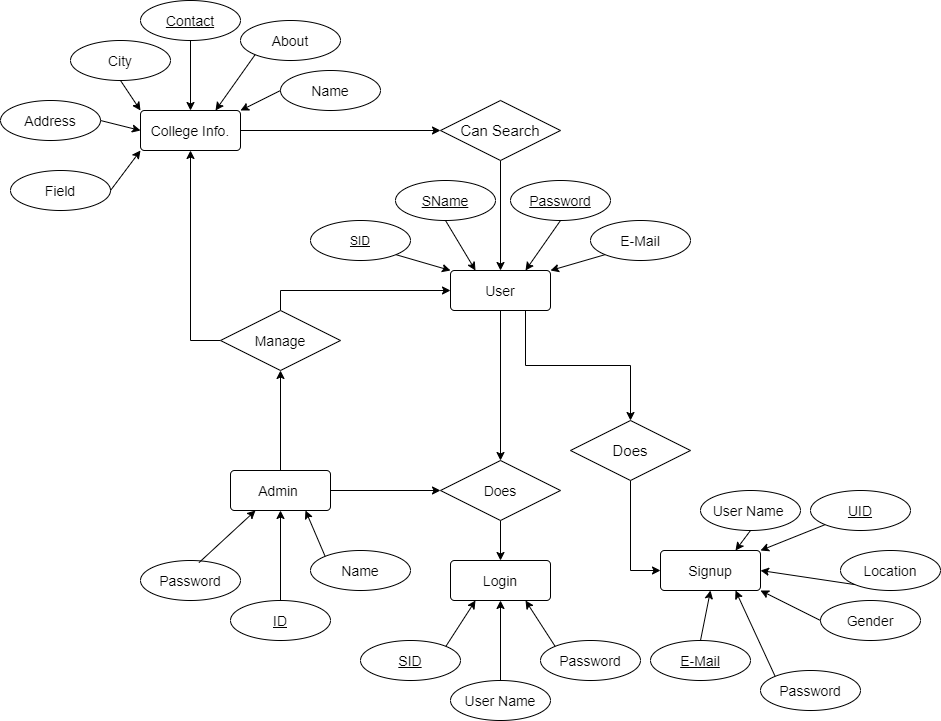

The diagram above was exported from draw.io. Its source (the exported page's mxGraphModel, read from the mxfile embedded in the PNG):
<mxGraphModel dx="1888" dy="607" grid="1" gridSize="10" guides="1" tooltips="1" connect="1" arrows="1" fold="1" page="1" pageScale="1" pageWidth="850" pageHeight="1100" math="0" shadow="0">
  <root>
    <mxCell id="0" />
    <mxCell id="1" parent="0" />
    <mxCell id="gfEJcCa9cFOvO-SatlNS-32" style="edgeStyle=orthogonalEdgeStyle;rounded=0;orthogonalLoop=1;jettySize=auto;html=1;exitX=0.5;exitY=1;exitDx=0;exitDy=0;entryX=0.5;entryY=0;entryDx=0;entryDy=0;" parent="1" source="dQznP23zTIskXHxPEF-o-4" target="gfEJcCa9cFOvO-SatlNS-2" edge="1">
      <mxGeometry relative="1" as="geometry" />
    </mxCell>
    <mxCell id="gfEJcCa9cFOvO-SatlNS-57" style="edgeStyle=orthogonalEdgeStyle;rounded=0;orthogonalLoop=1;jettySize=auto;html=1;exitX=0.75;exitY=1;exitDx=0;exitDy=0;entryX=0.5;entryY=0;entryDx=0;entryDy=0;" parent="1" source="dQznP23zTIskXHxPEF-o-4" target="gfEJcCa9cFOvO-SatlNS-39" edge="1">
      <mxGeometry relative="1" as="geometry" />
    </mxCell>
    <mxCell id="dQznP23zTIskXHxPEF-o-4" value="&lt;font style=&quot;font-size: 14px&quot;&gt;User&lt;/font&gt;" style="rounded=1;arcSize=10;whiteSpace=wrap;html=1;align=center;" parent="1" vertex="1">
      <mxGeometry x="-30" y="460" width="100" height="40" as="geometry" />
    </mxCell>
    <mxCell id="dQznP23zTIskXHxPEF-o-15" style="edgeStyle=orthogonalEdgeStyle;rounded=0;orthogonalLoop=1;jettySize=auto;html=1;exitX=0.5;exitY=0;exitDx=0;exitDy=0;entryX=0.5;entryY=1;entryDx=0;entryDy=0;" parent="1" source="dQznP23zTIskXHxPEF-o-5" target="gfEJcCa9cFOvO-SatlNS-1" edge="1">
      <mxGeometry relative="1" as="geometry">
        <mxPoint x="350" y="610" as="targetPoint" />
      </mxGeometry>
    </mxCell>
    <mxCell id="gfEJcCa9cFOvO-SatlNS-33" style="edgeStyle=orthogonalEdgeStyle;rounded=0;orthogonalLoop=1;jettySize=auto;html=1;exitX=1;exitY=0.5;exitDx=0;exitDy=0;entryX=0;entryY=0.5;entryDx=0;entryDy=0;" parent="1" source="dQznP23zTIskXHxPEF-o-5" target="gfEJcCa9cFOvO-SatlNS-2" edge="1">
      <mxGeometry relative="1" as="geometry" />
    </mxCell>
    <mxCell id="dQznP23zTIskXHxPEF-o-5" value="&lt;font style=&quot;font-size: 14px&quot;&gt;Admin&amp;nbsp;&lt;/font&gt;" style="rounded=1;arcSize=10;whiteSpace=wrap;html=1;align=center;" parent="1" vertex="1">
      <mxGeometry x="-250" y="660" width="100" height="40" as="geometry" />
    </mxCell>
    <mxCell id="gfEJcCa9cFOvO-SatlNS-55" style="edgeStyle=orthogonalEdgeStyle;rounded=0;orthogonalLoop=1;jettySize=auto;html=1;exitX=1;exitY=0.5;exitDx=0;exitDy=0;entryX=0;entryY=0.5;entryDx=0;entryDy=0;" parent="1" source="dQznP23zTIskXHxPEF-o-6" target="gfEJcCa9cFOvO-SatlNS-54" edge="1">
      <mxGeometry relative="1" as="geometry" />
    </mxCell>
    <mxCell id="dQznP23zTIskXHxPEF-o-6" value="&lt;font style=&quot;font-size: 14px&quot;&gt;College Info.&lt;/font&gt;" style="rounded=1;arcSize=10;whiteSpace=wrap;html=1;align=center;" parent="1" vertex="1">
      <mxGeometry x="-340" y="300" width="100" height="40" as="geometry" />
    </mxCell>
    <mxCell id="dQznP23zTIskXHxPEF-o-7" value="&lt;font style=&quot;font-size: 14px&quot;&gt;Signup&lt;/font&gt;" style="rounded=1;arcSize=10;whiteSpace=wrap;html=1;align=center;" parent="1" vertex="1">
      <mxGeometry x="180" y="740" width="100" height="40" as="geometry" />
    </mxCell>
    <mxCell id="dQznP23zTIskXHxPEF-o-22" value="&lt;span style=&quot;font-size: 14px&quot;&gt;Password&lt;/span&gt;" style="ellipse;whiteSpace=wrap;html=1;align=center;fontStyle=4;" parent="1" vertex="1">
      <mxGeometry x="30" y="370" width="100" height="40" as="geometry" />
    </mxCell>
    <mxCell id="dQznP23zTIskXHxPEF-o-25" value="&lt;font style=&quot;font-size: 14px&quot;&gt;E-Mail&lt;/font&gt;" style="ellipse;whiteSpace=wrap;html=1;align=center;" parent="1" vertex="1">
      <mxGeometry x="110" y="410" width="100" height="40" as="geometry" />
    </mxCell>
    <mxCell id="dQznP23zTIskXHxPEF-o-27" value="&lt;font style=&quot;font-size: 14px&quot;&gt;User Name&amp;nbsp;&lt;/font&gt;" style="ellipse;whiteSpace=wrap;html=1;align=center;" parent="1" vertex="1">
      <mxGeometry x="220" y="680" width="100" height="40" as="geometry" />
    </mxCell>
    <mxCell id="dQznP23zTIskXHxPEF-o-28" value="&lt;font style=&quot;font-size: 14px&quot;&gt;Location&lt;/font&gt;" style="ellipse;whiteSpace=wrap;html=1;align=center;" parent="1" vertex="1">
      <mxGeometry x="360" y="740" width="100" height="40" as="geometry" />
    </mxCell>
    <mxCell id="dQznP23zTIskXHxPEF-o-30" value="&lt;font style=&quot;font-size: 14px&quot;&gt;Password&lt;/font&gt;" style="ellipse;whiteSpace=wrap;html=1;align=center;" parent="1" vertex="1">
      <mxGeometry x="280" y="860" width="100" height="40" as="geometry" />
    </mxCell>
    <mxCell id="dQznP23zTIskXHxPEF-o-32" value="&lt;font style=&quot;font-size: 14px&quot;&gt;Gender&lt;/font&gt;" style="ellipse;whiteSpace=wrap;html=1;align=center;" parent="1" vertex="1">
      <mxGeometry x="340" y="790" width="100" height="40" as="geometry" />
    </mxCell>
    <mxCell id="dQznP23zTIskXHxPEF-o-38" value="&lt;font style=&quot;font-size: 14px&quot;&gt;E-Mail&lt;/font&gt;" style="ellipse;whiteSpace=wrap;html=1;align=center;fontStyle=4;" parent="1" vertex="1">
      <mxGeometry x="170" y="830" width="100" height="40" as="geometry" />
    </mxCell>
    <mxCell id="dQznP23zTIskXHxPEF-o-49" value="&lt;font style=&quot;font-size: 14px&quot;&gt;City&lt;/font&gt;" style="ellipse;whiteSpace=wrap;html=1;align=center;" parent="1" vertex="1">
      <mxGeometry x="-410" y="230" width="100" height="40" as="geometry" />
    </mxCell>
    <mxCell id="dQznP23zTIskXHxPEF-o-50" value="&lt;font style=&quot;font-size: 14px&quot;&gt;Address&lt;/font&gt;" style="ellipse;whiteSpace=wrap;html=1;align=center;" parent="1" vertex="1">
      <mxGeometry x="-480" y="290" width="100" height="40" as="geometry" />
    </mxCell>
    <mxCell id="dQznP23zTIskXHxPEF-o-51" value="&lt;font style=&quot;font-size: 14px&quot;&gt;Field&lt;/font&gt;" style="ellipse;whiteSpace=wrap;html=1;align=center;" parent="1" vertex="1">
      <mxGeometry x="-470" y="360" width="100" height="40" as="geometry" />
    </mxCell>
    <mxCell id="dQznP23zTIskXHxPEF-o-52" value="&lt;font style=&quot;font-size: 14px&quot;&gt;Name&lt;/font&gt;" style="ellipse;whiteSpace=wrap;html=1;align=center;" parent="1" vertex="1">
      <mxGeometry x="-200" y="260" width="100" height="40" as="geometry" />
    </mxCell>
    <mxCell id="dQznP23zTIskXHxPEF-o-53" value="&lt;font style=&quot;font-size: 14px&quot;&gt;About&lt;/font&gt;" style="ellipse;whiteSpace=wrap;html=1;align=center;" parent="1" vertex="1">
      <mxGeometry x="-240" y="210" width="100" height="40" as="geometry" />
    </mxCell>
    <mxCell id="dQznP23zTIskXHxPEF-o-54" value="&lt;font style=&quot;font-size: 14px&quot;&gt;Contact&lt;/font&gt;" style="ellipse;whiteSpace=wrap;html=1;align=center;fontStyle=4;" parent="1" vertex="1">
      <mxGeometry x="-340" y="190" width="100" height="40" as="geometry" />
    </mxCell>
    <mxCell id="dQznP23zTIskXHxPEF-o-55" value="" style="endArrow=classic;html=1;exitX=0.5;exitY=1;exitDx=0;exitDy=0;entryX=0;entryY=0;entryDx=0;entryDy=0;" parent="1" source="dQznP23zTIskXHxPEF-o-49" target="dQznP23zTIskXHxPEF-o-6" edge="1">
      <mxGeometry width="50" height="50" relative="1" as="geometry">
        <mxPoint x="-210" y="320" as="sourcePoint" />
        <mxPoint x="-156.66666666666674" y="360" as="targetPoint" />
      </mxGeometry>
    </mxCell>
    <mxCell id="dQznP23zTIskXHxPEF-o-56" value="" style="endArrow=classic;html=1;exitX=1;exitY=0.5;exitDx=0;exitDy=0;entryX=0;entryY=0.5;entryDx=0;entryDy=0;" parent="1" source="dQznP23zTIskXHxPEF-o-50" target="dQznP23zTIskXHxPEF-o-6" edge="1">
      <mxGeometry width="50" height="50" relative="1" as="geometry">
        <mxPoint x="-200" y="330" as="sourcePoint" />
        <mxPoint x="-146.66666666666674" y="370" as="targetPoint" />
      </mxGeometry>
    </mxCell>
    <mxCell id="dQznP23zTIskXHxPEF-o-58" value="" style="endArrow=classic;html=1;exitX=1;exitY=0.5;exitDx=0;exitDy=0;entryX=0;entryY=1;entryDx=0;entryDy=0;" parent="1" source="dQznP23zTIskXHxPEF-o-51" target="dQznP23zTIskXHxPEF-o-6" edge="1">
      <mxGeometry width="50" height="50" relative="1" as="geometry">
        <mxPoint x="-180" y="350" as="sourcePoint" />
        <mxPoint x="-126.66666666666674" y="390" as="targetPoint" />
      </mxGeometry>
    </mxCell>
    <mxCell id="dQznP23zTIskXHxPEF-o-62" value="&lt;font style=&quot;font-size: 14px&quot;&gt;Password&lt;/font&gt;" style="ellipse;whiteSpace=wrap;html=1;align=center;" parent="1" vertex="1">
      <mxGeometry x="-340" y="750" width="100" height="40" as="geometry" />
    </mxCell>
    <mxCell id="dQznP23zTIskXHxPEF-o-63" value="&lt;font style=&quot;font-size: 14px&quot;&gt;ID&lt;/font&gt;" style="ellipse;whiteSpace=wrap;html=1;align=center;fontStyle=4;" parent="1" vertex="1">
      <mxGeometry x="-250" y="790" width="100" height="40" as="geometry" />
    </mxCell>
    <mxCell id="dQznP23zTIskXHxPEF-o-64" value="&lt;font style=&quot;font-size: 14px&quot;&gt;Name&lt;/font&gt;" style="ellipse;whiteSpace=wrap;html=1;align=center;" parent="1" vertex="1">
      <mxGeometry x="-170" y="740" width="100" height="40" as="geometry" />
    </mxCell>
    <mxCell id="dQznP23zTIskXHxPEF-o-65" value="" style="endArrow=classic;html=1;exitX=0;exitY=0;exitDx=0;exitDy=0;entryX=0.75;entryY=1;entryDx=0;entryDy=0;" parent="1" source="dQznP23zTIskXHxPEF-o-64" target="dQznP23zTIskXHxPEF-o-5" edge="1">
      <mxGeometry width="50" height="50" relative="1" as="geometry">
        <mxPoint x="-85.14552060382789" y="745.7744321365458" as="sourcePoint" />
        <mxPoint x="-105" y="710" as="targetPoint" />
      </mxGeometry>
    </mxCell>
    <mxCell id="dQznP23zTIskXHxPEF-o-66" value="" style="endArrow=classic;html=1;exitX=0.585;exitY=0.053;exitDx=0;exitDy=0;entryX=0.25;entryY=1;entryDx=0;entryDy=0;exitPerimeter=0;" parent="1" source="dQznP23zTIskXHxPEF-o-62" target="dQznP23zTIskXHxPEF-o-5" edge="1">
      <mxGeometry width="50" height="50" relative="1" as="geometry">
        <mxPoint x="-75.14552060382789" y="755.7744321365458" as="sourcePoint" />
        <mxPoint x="-95" y="720" as="targetPoint" />
      </mxGeometry>
    </mxCell>
    <mxCell id="dQznP23zTIskXHxPEF-o-67" value="" style="endArrow=classic;html=1;exitX=0.5;exitY=0;exitDx=0;exitDy=0;entryX=0.5;entryY=1;entryDx=0;entryDy=0;" parent="1" source="dQznP23zTIskXHxPEF-o-63" target="dQznP23zTIskXHxPEF-o-5" edge="1">
      <mxGeometry width="50" height="50" relative="1" as="geometry">
        <mxPoint x="-65.14552060382789" y="765.7744321365458" as="sourcePoint" />
        <mxPoint x="-85" y="730" as="targetPoint" />
      </mxGeometry>
    </mxCell>
    <mxCell id="gfEJcCa9cFOvO-SatlNS-47" style="edgeStyle=orthogonalEdgeStyle;rounded=0;orthogonalLoop=1;jettySize=auto;html=1;exitX=0.5;exitY=0;exitDx=0;exitDy=0;entryX=0;entryY=0.5;entryDx=0;entryDy=0;" parent="1" source="gfEJcCa9cFOvO-SatlNS-1" target="dQznP23zTIskXHxPEF-o-4" edge="1">
      <mxGeometry relative="1" as="geometry" />
    </mxCell>
    <mxCell id="gfEJcCa9cFOvO-SatlNS-50" style="edgeStyle=orthogonalEdgeStyle;rounded=0;orthogonalLoop=1;jettySize=auto;html=1;exitX=0;exitY=0.5;exitDx=0;exitDy=0;entryX=0.5;entryY=1;entryDx=0;entryDy=0;" parent="1" source="gfEJcCa9cFOvO-SatlNS-1" target="dQznP23zTIskXHxPEF-o-6" edge="1">
      <mxGeometry relative="1" as="geometry" />
    </mxCell>
    <mxCell id="gfEJcCa9cFOvO-SatlNS-1" value="&lt;font style=&quot;font-size: 14px&quot;&gt;Manage&lt;/font&gt;" style="shape=rhombus;perimeter=rhombusPerimeter;whiteSpace=wrap;html=1;align=center;" parent="1" vertex="1">
      <mxGeometry x="-260" y="500" width="120" height="60" as="geometry" />
    </mxCell>
    <mxCell id="gfEJcCa9cFOvO-SatlNS-49" style="edgeStyle=orthogonalEdgeStyle;rounded=0;orthogonalLoop=1;jettySize=auto;html=1;exitX=0.5;exitY=1;exitDx=0;exitDy=0;entryX=0.5;entryY=0;entryDx=0;entryDy=0;" parent="1" source="gfEJcCa9cFOvO-SatlNS-2" target="gfEJcCa9cFOvO-SatlNS-12" edge="1">
      <mxGeometry relative="1" as="geometry" />
    </mxCell>
    <mxCell id="gfEJcCa9cFOvO-SatlNS-2" value="&lt;font style=&quot;font-size: 14px&quot;&gt;Does&lt;/font&gt;" style="shape=rhombus;perimeter=rhombusPerimeter;whiteSpace=wrap;html=1;align=center;" parent="1" vertex="1">
      <mxGeometry x="-40" y="650" width="120" height="60" as="geometry" />
    </mxCell>
    <mxCell id="gfEJcCa9cFOvO-SatlNS-6" value="&lt;font style=&quot;font-size: 14px&quot;&gt;SName&lt;/font&gt;" style="ellipse;whiteSpace=wrap;html=1;align=center;fontStyle=4;" parent="1" vertex="1">
      <mxGeometry x="-85" y="370" width="100" height="40" as="geometry" />
    </mxCell>
    <mxCell id="gfEJcCa9cFOvO-SatlNS-12" value="&lt;font style=&quot;font-size: 14px&quot;&gt;Login&lt;/font&gt;" style="rounded=1;arcSize=10;whiteSpace=wrap;html=1;align=center;" parent="1" vertex="1">
      <mxGeometry x="-30" y="750" width="100" height="40" as="geometry" />
    </mxCell>
    <mxCell id="gfEJcCa9cFOvO-SatlNS-13" value="&lt;font style=&quot;font-size: 14px&quot;&gt;SID&lt;/font&gt;" style="ellipse;whiteSpace=wrap;html=1;align=center;fontStyle=4;" parent="1" vertex="1">
      <mxGeometry x="-120" y="830" width="100" height="40" as="geometry" />
    </mxCell>
    <mxCell id="gfEJcCa9cFOvO-SatlNS-16" value="&lt;font style=&quot;font-size: 14px&quot;&gt;User Name&lt;/font&gt;" style="ellipse;whiteSpace=wrap;html=1;align=center;" parent="1" vertex="1">
      <mxGeometry x="-30" y="870" width="100" height="40" as="geometry" />
    </mxCell>
    <mxCell id="gfEJcCa9cFOvO-SatlNS-18" value="&lt;font style=&quot;font-size: 14px&quot;&gt;Password&lt;/font&gt;" style="ellipse;whiteSpace=wrap;html=1;align=center;" parent="1" vertex="1">
      <mxGeometry x="60" y="830" width="100" height="40" as="geometry" />
    </mxCell>
    <mxCell id="gfEJcCa9cFOvO-SatlNS-19" value="" style="endArrow=classic;html=1;exitX=1;exitY=0;exitDx=0;exitDy=0;entryX=0.25;entryY=1;entryDx=0;entryDy=0;" parent="1" source="gfEJcCa9cFOvO-SatlNS-13" target="gfEJcCa9cFOvO-SatlNS-12" edge="1">
      <mxGeometry width="50" height="50" relative="1" as="geometry">
        <mxPoint x="60" y="160" as="sourcePoint" />
        <mxPoint x="110" y="110" as="targetPoint" />
      </mxGeometry>
    </mxCell>
    <mxCell id="gfEJcCa9cFOvO-SatlNS-20" value="" style="endArrow=classic;html=1;entryX=0.5;entryY=1;entryDx=0;entryDy=0;exitX=0.5;exitY=0;exitDx=0;exitDy=0;" parent="1" source="gfEJcCa9cFOvO-SatlNS-16" target="gfEJcCa9cFOvO-SatlNS-12" edge="1">
      <mxGeometry width="50" height="50" relative="1" as="geometry">
        <mxPoint x="40" y="650" as="sourcePoint" />
        <mxPoint x="40" y="630" as="targetPoint" />
      </mxGeometry>
    </mxCell>
    <mxCell id="gfEJcCa9cFOvO-SatlNS-21" value="" style="endArrow=classic;html=1;exitX=0;exitY=0;exitDx=0;exitDy=0;entryX=0.75;entryY=1;entryDx=0;entryDy=0;" parent="1" source="gfEJcCa9cFOvO-SatlNS-18" target="gfEJcCa9cFOvO-SatlNS-12" edge="1">
      <mxGeometry width="50" height="50" relative="1" as="geometry">
        <mxPoint x="60" y="160" as="sourcePoint" />
        <mxPoint x="80" y="550" as="targetPoint" />
      </mxGeometry>
    </mxCell>
    <mxCell id="gfEJcCa9cFOvO-SatlNS-7" value="SID" style="ellipse;whiteSpace=wrap;html=1;align=center;fontStyle=4;" parent="1" vertex="1">
      <mxGeometry x="-170" y="410" width="100" height="40" as="geometry" />
    </mxCell>
    <mxCell id="gfEJcCa9cFOvO-SatlNS-26" value="" style="endArrow=classic;html=1;entryX=0;entryY=0;entryDx=0;entryDy=0;exitX=1;exitY=1;exitDx=0;exitDy=0;" parent="1" source="gfEJcCa9cFOvO-SatlNS-7" target="dQznP23zTIskXHxPEF-o-4" edge="1">
      <mxGeometry width="50" height="50" relative="1" as="geometry">
        <mxPoint x="-170" y="620" as="sourcePoint" />
        <mxPoint x="-120" y="570" as="targetPoint" />
      </mxGeometry>
    </mxCell>
    <mxCell id="gfEJcCa9cFOvO-SatlNS-27" value="" style="endArrow=classic;html=1;entryX=0.25;entryY=0;entryDx=0;entryDy=0;exitX=0.5;exitY=1;exitDx=0;exitDy=0;" parent="1" source="gfEJcCa9cFOvO-SatlNS-6" target="dQznP23zTIskXHxPEF-o-4" edge="1">
      <mxGeometry width="50" height="50" relative="1" as="geometry">
        <mxPoint x="-74.85447939617211" y="454.225567863454" as="sourcePoint" />
        <mxPoint x="-20" y="479.9999999999998" as="targetPoint" />
      </mxGeometry>
    </mxCell>
    <mxCell id="gfEJcCa9cFOvO-SatlNS-28" value="" style="endArrow=classic;html=1;entryX=0.75;entryY=0;entryDx=0;entryDy=0;exitX=0.5;exitY=1;exitDx=0;exitDy=0;" parent="1" source="dQznP23zTIskXHxPEF-o-22" target="dQznP23zTIskXHxPEF-o-4" edge="1">
      <mxGeometry width="50" height="50" relative="1" as="geometry">
        <mxPoint x="-25" y="420" as="sourcePoint" />
        <mxPoint x="5" y="479.9999999999998" as="targetPoint" />
      </mxGeometry>
    </mxCell>
    <mxCell id="gfEJcCa9cFOvO-SatlNS-29" value="" style="endArrow=classic;html=1;entryX=1;entryY=0;entryDx=0;entryDy=0;exitX=0;exitY=1;exitDx=0;exitDy=0;" parent="1" source="dQznP23zTIskXHxPEF-o-25" target="dQznP23zTIskXHxPEF-o-4" edge="1">
      <mxGeometry width="50" height="50" relative="1" as="geometry">
        <mxPoint x="90" y="420" as="sourcePoint" />
        <mxPoint x="30" y="479.9999999999998" as="targetPoint" />
      </mxGeometry>
    </mxCell>
    <mxCell id="gfEJcCa9cFOvO-SatlNS-34" value="" style="endArrow=classic;html=1;exitX=0.5;exitY=0;exitDx=0;exitDy=0;entryX=0.5;entryY=1;entryDx=0;entryDy=0;" parent="1" source="dQznP23zTIskXHxPEF-o-38" target="dQznP23zTIskXHxPEF-o-7" edge="1">
      <mxGeometry width="50" height="50" relative="1" as="geometry">
        <mxPoint x="84.85447939617211" y="845.7744321365458" as="sourcePoint" />
        <mxPoint x="55" y="799.9999999999998" as="targetPoint" />
      </mxGeometry>
    </mxCell>
    <mxCell id="gfEJcCa9cFOvO-SatlNS-35" value="" style="endArrow=classic;html=1;exitX=0;exitY=0;exitDx=0;exitDy=0;entryX=0.75;entryY=1;entryDx=0;entryDy=0;" parent="1" source="dQznP23zTIskXHxPEF-o-30" target="dQznP23zTIskXHxPEF-o-7" edge="1">
      <mxGeometry width="50" height="50" relative="1" as="geometry">
        <mxPoint x="84.85447939617211" y="845.7744321365458" as="sourcePoint" />
        <mxPoint x="55" y="799.9999999999998" as="targetPoint" />
      </mxGeometry>
    </mxCell>
    <mxCell id="gfEJcCa9cFOvO-SatlNS-36" value="" style="endArrow=classic;html=1;exitX=0;exitY=0.5;exitDx=0;exitDy=0;entryX=1;entryY=1;entryDx=0;entryDy=0;" parent="1" source="dQznP23zTIskXHxPEF-o-32" target="dQznP23zTIskXHxPEF-o-7" edge="1">
      <mxGeometry width="50" height="50" relative="1" as="geometry">
        <mxPoint x="84.85447939617211" y="845.7744321365458" as="sourcePoint" />
        <mxPoint x="55" y="799.9999999999998" as="targetPoint" />
      </mxGeometry>
    </mxCell>
    <mxCell id="gfEJcCa9cFOvO-SatlNS-37" value="" style="endArrow=classic;html=1;exitX=0;exitY=1;exitDx=0;exitDy=0;entryX=1;entryY=0.5;entryDx=0;entryDy=0;" parent="1" source="dQznP23zTIskXHxPEF-o-28" target="dQznP23zTIskXHxPEF-o-7" edge="1">
      <mxGeometry width="50" height="50" relative="1" as="geometry">
        <mxPoint x="84.85447939617211" y="845.7744321365458" as="sourcePoint" />
        <mxPoint x="55" y="799.9999999999998" as="targetPoint" />
      </mxGeometry>
    </mxCell>
    <mxCell id="gfEJcCa9cFOvO-SatlNS-38" value="" style="endArrow=classic;html=1;exitX=0.5;exitY=1;exitDx=0;exitDy=0;entryX=0.75;entryY=0;entryDx=0;entryDy=0;" parent="1" source="dQznP23zTIskXHxPEF-o-27" target="dQznP23zTIskXHxPEF-o-7" edge="1">
      <mxGeometry width="50" height="50" relative="1" as="geometry">
        <mxPoint x="84.85447939617211" y="845.7744321365458" as="sourcePoint" />
        <mxPoint x="55" y="799.9999999999998" as="targetPoint" />
      </mxGeometry>
    </mxCell>
    <mxCell id="gfEJcCa9cFOvO-SatlNS-48" style="edgeStyle=orthogonalEdgeStyle;rounded=0;orthogonalLoop=1;jettySize=auto;html=1;exitX=0.5;exitY=1;exitDx=0;exitDy=0;entryX=0;entryY=0.5;entryDx=0;entryDy=0;" parent="1" source="gfEJcCa9cFOvO-SatlNS-39" target="dQznP23zTIskXHxPEF-o-7" edge="1">
      <mxGeometry relative="1" as="geometry" />
    </mxCell>
    <mxCell id="gfEJcCa9cFOvO-SatlNS-39" value="&lt;font style=&quot;font-size: 15px&quot;&gt;Does&lt;/font&gt;" style="shape=rhombus;perimeter=rhombusPerimeter;whiteSpace=wrap;html=1;align=center;" parent="1" vertex="1">
      <mxGeometry x="90" y="610" width="120" height="60" as="geometry" />
    </mxCell>
    <mxCell id="gfEJcCa9cFOvO-SatlNS-43" value="" style="endArrow=classic;html=1;exitX=0.5;exitY=1;exitDx=0;exitDy=0;entryX=0.5;entryY=0;entryDx=0;entryDy=0;" parent="1" source="dQznP23zTIskXHxPEF-o-54" target="dQznP23zTIskXHxPEF-o-6" edge="1">
      <mxGeometry width="50" height="50" relative="1" as="geometry">
        <mxPoint x="-100" y="420" as="sourcePoint" />
        <mxPoint x="-50" y="370" as="targetPoint" />
      </mxGeometry>
    </mxCell>
    <mxCell id="gfEJcCa9cFOvO-SatlNS-44" value="" style="endArrow=classic;html=1;exitX=0;exitY=1;exitDx=0;exitDy=0;entryX=0.75;entryY=0;entryDx=0;entryDy=0;" parent="1" source="dQznP23zTIskXHxPEF-o-53" target="dQznP23zTIskXHxPEF-o-6" edge="1">
      <mxGeometry width="50" height="50" relative="1" as="geometry">
        <mxPoint x="-100" y="420" as="sourcePoint" />
        <mxPoint x="-50" y="370" as="targetPoint" />
      </mxGeometry>
    </mxCell>
    <mxCell id="gfEJcCa9cFOvO-SatlNS-45" value="" style="endArrow=classic;html=1;exitX=0;exitY=0.5;exitDx=0;exitDy=0;entryX=1;entryY=0;entryDx=0;entryDy=0;" parent="1" source="dQznP23zTIskXHxPEF-o-52" target="dQznP23zTIskXHxPEF-o-6" edge="1">
      <mxGeometry width="50" height="50" relative="1" as="geometry">
        <mxPoint x="-100" y="420" as="sourcePoint" />
        <mxPoint x="-50" y="370" as="targetPoint" />
      </mxGeometry>
    </mxCell>
    <mxCell id="gfEJcCa9cFOvO-SatlNS-56" style="edgeStyle=orthogonalEdgeStyle;rounded=0;orthogonalLoop=1;jettySize=auto;html=1;exitX=0.5;exitY=1;exitDx=0;exitDy=0;entryX=0.5;entryY=0;entryDx=0;entryDy=0;" parent="1" source="gfEJcCa9cFOvO-SatlNS-54" target="dQznP23zTIskXHxPEF-o-4" edge="1">
      <mxGeometry relative="1" as="geometry" />
    </mxCell>
    <mxCell id="gfEJcCa9cFOvO-SatlNS-54" value="&lt;font style=&quot;font-size: 15px&quot;&gt;Can Search&lt;/font&gt;" style="shape=rhombus;perimeter=rhombusPerimeter;whiteSpace=wrap;html=1;align=center;" parent="1" vertex="1">
      <mxGeometry x="-40" y="290" width="120" height="60" as="geometry" />
    </mxCell>
    <mxCell id="gfEJcCa9cFOvO-SatlNS-58" value="&lt;font style=&quot;font-size: 14px&quot;&gt;UID&lt;/font&gt;" style="ellipse;whiteSpace=wrap;html=1;align=center;fontStyle=4;" parent="1" vertex="1">
      <mxGeometry x="330" y="680" width="100" height="40" as="geometry" />
    </mxCell>
    <mxCell id="gfEJcCa9cFOvO-SatlNS-59" value="" style="endArrow=classic;html=1;exitX=0;exitY=1;exitDx=0;exitDy=0;entryX=1;entryY=0;entryDx=0;entryDy=0;" parent="1" source="gfEJcCa9cFOvO-SatlNS-58" target="dQznP23zTIskXHxPEF-o-7" edge="1">
      <mxGeometry width="50" height="50" relative="1" as="geometry">
        <mxPoint x="80" y="590" as="sourcePoint" />
        <mxPoint x="130" y="540" as="targetPoint" />
      </mxGeometry>
    </mxCell>
  </root>
</mxGraphModel>